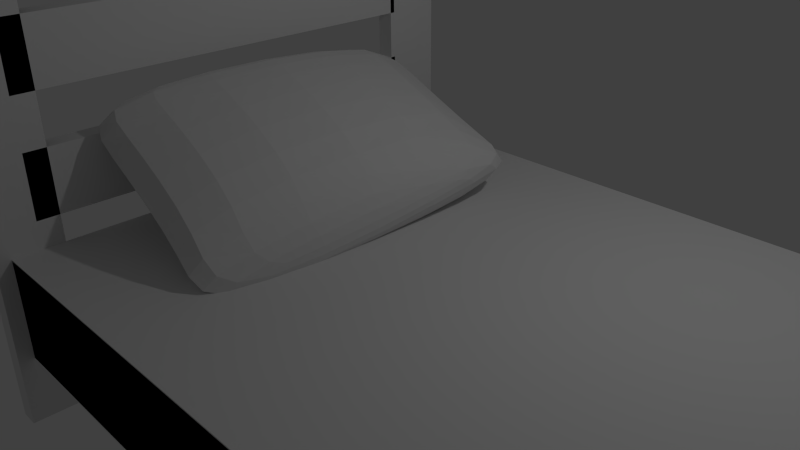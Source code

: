 # Source: cama.blend  (saved by Blender 2.72.0; exported with 4.5.12 LTS)
import bpy
from mathutils import Matrix  # noqa: F401  (used for matrix-valued properties, if any)

bpy.ops.wm.read_factory_settings(use_empty=True)
scene = bpy.context.scene
scene.name = 'Scene'

# ---- collections
col_collection_1 = bpy.data.collections.new('Collection 1'); scene.collection.children.link(col_collection_1)

# ---- materials (node trees are filled in below, after node groups)
mat_material_001 = bpy.data.materials.new('Material.001')
mat_material_001.alpha_threshold = 0.0
mat_material_001.use_transparent_shadow = False
mat_material_001.roughness = 0.5
mat_material_001.line_color = (0.0, 0.0, 0.0, 1.0)
mat_material_002 = bpy.data.materials.new('Material.002')
mat_material_002.alpha_threshold = 0.0
mat_material_002.use_transparent_shadow = False
mat_material_002.roughness = 0.5
mat_material_002.line_color = (0.0, 0.0, 0.0, 1.0)
mat_material_003 = bpy.data.materials.new('Material.003')
mat_material_003.alpha_threshold = 0.0
mat_material_003.use_transparent_shadow = False
mat_material_003.roughness = 0.5
mat_material_003.line_color = (0.0, 0.0, 0.0, 1.0)
mat_material_004 = bpy.data.materials.new('Material.004')
mat_material_004.alpha_threshold = 0.0
mat_material_004.use_transparent_shadow = False
mat_material_004.roughness = 0.5
mat_material_004.line_color = (0.0, 0.0, 0.0, 1.0)
mat_material_000 = bpy.data.materials.new('Material.000')
mat_material_000.alpha_threshold = 0.0
mat_material_000.use_transparent_shadow = False
mat_material_000.roughness = 0.5
mat_material_000.line_color = (0.0, 0.0, 0.0, 1.0)
mat_material_006 = bpy.data.materials.new('Material.006')
mat_material_006.alpha_threshold = 0.0
mat_material_006.use_transparent_shadow = False
mat_material_006.roughness = 0.5
mat_material_006.line_color = (0.0, 0.0, 0.0, 1.0)
mat_material_007 = bpy.data.materials.new('Material.007')
mat_material_007.alpha_threshold = 0.0
mat_material_007.use_transparent_shadow = False
mat_material_007.roughness = 0.5
mat_material_007.line_color = (0.0, 0.0, 0.0, 1.0)
mat_material_008 = bpy.data.materials.new('Material.008')
mat_material_008.alpha_threshold = 0.0
mat_material_008.use_transparent_shadow = False
mat_material_008.roughness = 0.5
mat_material_008.line_color = (0.0, 0.0, 0.0, 1.0)
mat_material_005 = bpy.data.materials.new('Material.005')
mat_material_005.alpha_threshold = 0.0
mat_material_005.use_transparent_shadow = False
mat_material_005.roughness = 0.5
mat_material_005.line_color = (0.0, 0.0, 0.0, 1.0)

# ---- material node trees

# ---- world
world_world = bpy.data.worlds.new('World'); scene.world = world_world
world_world.color = (0.05088, 0.05088, 0.05088)
world_world.use_sun_shadow = False
world_world.sun_shadow_jitter_overblur = 0.0
world_world.cycles.sampling_method = 'MANUAL'
world_world.cycles.sample_map_resolution = 256

# ---- cameras
cam_camera = bpy.data.cameras.new('Camera')
cam_camera.clip_end = 100.0
cam_camera.lens = 35.0
cam_camera.sensor_width = 32.0
cam_camera.sensor_height = 18.0
cam_camera.ortho_scale = 7.314
cam_camera.dof.focus_distance = 0.0
cam_camera.dof.aperture_fstop = 128.0

# ---- lights
light_lamp = bpy.data.lights.new('Lamp', 'POINT')
light_lamp.transmission_factor = 0.0
light_lamp.cutoff_distance = 30.0
light_lamp.energy = 100.0
light_lamp.shadow_buffer_clip_start = 1.001
light_lamp.shadow_soft_size = 0.1
light_lamp.shadow_maximum_resolution = 0.006
light_lamp.use_absolute_resolution = True
light_lamp.cycles.use_multiple_importance_sampling = False

# ---- meshes
me_cube_002 = bpy.data.meshes.new('Cube.002')
me_cube_002.from_pydata([(0.979, -15.15, -0.6908), (0.979, 0.3411, -0.6908), (88.58, 0.3411, -0.6908), (88.58, -15.15, -0.6908), (0.979, -15.15, -0.2046), (0.979, 0.3411, -0.2046), (88.58, 0.3411, -0.2046), (88.58, -15.15, -0.2046), (1.0, -13.61, -1.0), (1.0, -15.61, -1.0), (-1.0, -15.61, -1.0), (-1.0, -13.61, -1.0), (1.0, -13.61, 1.0), (1.0, -15.61, 1.0), (-1.0, -15.61, 1.0), (-1.0, -13.61, 1.0), (1.0, 1.0, -1.0), (1.0, -1.0, -1.0), (-1.0, -1.0, -1.0), (-1.0, 1.0, -1.0), (1.0, 1.0, 1.0), (1.0, -1.0, 1.0), (-1.0, -1.0, 1.0), (-1.0, 1.0, 1.0), (1.0, -14.29, 0.454), (1.0, -14.28, 0.7513), (-1.0, -14.28, 0.7513), (-1.0, -14.29, 0.454), (1.0, -0.8374, 0.4444), (1.0, -0.8278, 0.7417), (-1.0, -0.8278, 0.7417), (-1.0, -0.8374, 0.4444), (1.0, -14.29, -0.07692), (1.0, -14.28, 0.2203), (-1.0, -14.28, 0.2203), (-1.0, -14.29, -0.07692), (1.0, -0.8374, -0.08655), (1.0, -0.8278, 0.2107), (-1.0, -0.8278, 0.2107), (-1.0, -0.8374, -0.08655), (90.97, -14.04, -1.013), (90.97, -16.04, -1.013), (88.97, -16.04, -1.013), (88.97, -14.04, -1.013), (90.97, -14.04, -0.04126), (90.97, -16.04, -0.04126), (88.97, -16.04, -0.04126), (88.97, -14.04, -0.04126), (90.97, 0.5724, -1.013), (90.97, -1.428, -1.013), (88.97, -1.428, -1.013), (88.97, 0.5724, -1.013), (90.97, 0.5724, -0.04126), (90.97, -1.428, -0.04126), (88.97, -1.428, -0.04126), (88.97, 0.5724, -0.04126), (90.97, -14.72, -0.3065), (90.97, -14.71, -0.1621), (88.97, -14.71, -0.1621), (88.97, -14.72, -0.3065), (90.97, -1.265, -0.3111), (90.97, -1.255, -0.1667), (88.97, -1.255, -0.1667), (88.97, -1.265, -0.3111), (90.97, -14.72, -0.5644), (90.97, -14.71, -0.42), (88.97, -14.71, -0.42), (88.97, -14.72, -0.5644), (90.97, -1.265, -0.5691), (90.97, -1.255, -0.4247), (88.97, -1.255, -0.4247), (88.97, -1.265, -0.5691), (0.9848, -15.15, -0.685), (0.9848, 0.3353, -0.685), (88.57, 0.3353, -0.685), (88.57, -15.15, -0.685), (0.9848, -15.15, -0.2103), (0.9848, 0.3353, -0.2103), (88.57, 0.3353, -0.2103), (88.57, -15.15, -0.2103), (0.9942, -13.61, -0.9942), (0.9942, -15.6, -0.9942), (-0.9942, -15.6, -0.9942), (-0.9942, -13.61, -0.9942), (0.9942, -13.61, 0.9942), (0.9942, -15.6, 0.9942), (-0.9942, -15.6, 0.9942), (-0.9942, -13.61, 0.9942), (0.9942, 0.9942, -0.9942), (0.9942, -0.9942, -0.9942), (-0.9942, -0.9942, -0.9942), (-0.9942, 0.9942, -0.9942), (0.9942, 0.9942, 0.9942), (0.9942, -0.9942, 0.9942), (-0.9942, -0.9942, 0.9942), (-0.9942, 0.9942, 0.9942), (0.9942, -14.29, 0.4597), (0.9942, -14.28, 0.7454), (-0.9942, -14.28, 0.7454), (-0.9942, -14.29, 0.4597), (0.9942, -0.8431, 0.4503), (0.9942, -0.8336, 0.736), (-0.9942, -0.8336, 0.736), (-0.9942, -0.8431, 0.4503), (0.9942, -14.29, -0.07124), (0.9942, -14.28, 0.2145), (-0.9942, -14.28, 0.2145), (-0.9942, -14.29, -0.07124), (0.9942, -0.8431, -0.08069), (0.9942, -0.8336, 0.205), (-0.9942, -0.8336, 0.205), (-0.9942, -0.8431, -0.08069), (90.96, -14.04, -1.007), (90.96, -16.03, -1.007), (88.97, -16.03, -1.007), (88.97, -14.04, -1.007), (90.96, -14.04, -0.04703), (90.96, -16.03, -0.04703), (88.97, -16.03, -0.04703), (88.97, -14.04, -0.04703), (90.96, 0.5666, -1.007), (90.96, -1.422, -1.007), (88.97, -1.422, -1.007), (88.97, 0.5666, -1.007), (90.96, 0.5666, -0.04703), (90.96, -1.422, -0.04703), (88.97, -1.422, -0.04703), (88.97, 0.5666, -0.04703), (90.96, -14.71, -0.3009), (90.96, -14.71, -0.168), (88.97, -14.71, -0.168), (88.97, -14.71, -0.3009), (90.96, -1.271, -0.3052), (90.96, -1.261, -0.1723), (88.97, -1.261, -0.1723), (88.97, -1.271, -0.3052), (90.96, -14.71, -0.5588), (90.96, -14.71, -0.4259), (88.97, -14.71, -0.4259), (88.97, -14.71, -0.5588), (90.96, -1.271, -0.5631), (90.96, -1.261, -0.4302), (88.97, -1.261, -0.4302), (88.97, -1.271, -0.5631)], [], [(4, 5, 1, 0), (5, 6, 2, 1), (6, 7, 3, 2), (7, 4, 0, 3), (0, 1, 2, 3), (7, 6, 5, 4), (8, 9, 10, 11), (12, 15, 14, 13), (8, 12, 13, 9), (9, 13, 14, 10), (10, 14, 15, 11), (12, 8, 11, 15), (16, 17, 18, 19), (20, 23, 22, 21), (16, 20, 21, 17), (17, 21, 22, 18), (18, 22, 23, 19), (20, 16, 19, 23), (24, 25, 26, 27), (28, 31, 30, 29), (24, 28, 29, 25), (25, 29, 30, 26), (26, 30, 31, 27), (28, 24, 27, 31), (32, 33, 34, 35), (36, 39, 38, 37), (32, 36, 37, 33), (33, 37, 38, 34), (34, 38, 39, 35), (36, 32, 35, 39), (40, 41, 42, 43), (44, 47, 46, 45), (40, 44, 45, 41), (41, 45, 46, 42), (42, 46, 47, 43), (44, 40, 43, 47), (48, 49, 50, 51), (52, 55, 54, 53), (48, 52, 53, 49), (49, 53, 54, 50), (50, 54, 55, 51), (52, 48, 51, 55), (56, 57, 58, 59), (60, 63, 62, 61), (56, 60, 61, 57), (57, 61, 62, 58), (58, 62, 63, 59), (60, 56, 59, 63), (64, 65, 66, 67), (68, 71, 70, 69), (64, 68, 69, 65), (65, 69, 70, 66), (66, 70, 71, 67), (68, 64, 67, 71), (72, 73, 77, 76), (73, 74, 78, 77), (74, 75, 79, 78), (75, 72, 76, 79), (75, 74, 73, 72), (76, 77, 78, 79), (83, 82, 81, 80), (85, 86, 87, 84), (81, 85, 84, 80), (82, 86, 85, 81), (83, 87, 86, 82), (87, 83, 80, 84), (91, 90, 89, 88), (93, 94, 95, 92), (89, 93, 92, 88), (90, 94, 93, 89), (91, 95, 94, 90), (95, 91, 88, 92), (99, 98, 97, 96), (101, 102, 103, 100), (97, 101, 100, 96), (98, 102, 101, 97), (99, 103, 102, 98), (103, 99, 96, 100), (107, 106, 105, 104), (109, 110, 111, 108), (105, 109, 108, 104), (106, 110, 109, 105), (107, 111, 110, 106), (111, 107, 104, 108), (115, 114, 113, 112), (117, 118, 119, 116), (113, 117, 116, 112), (114, 118, 117, 113), (115, 119, 118, 114), (119, 115, 112, 116), (123, 122, 121, 120), (125, 126, 127, 124), (121, 125, 124, 120), (122, 126, 125, 121), (123, 127, 126, 122), (127, 123, 120, 124), (131, 130, 129, 128), (133, 134, 135, 132), (129, 133, 132, 128), (130, 134, 133, 129), (131, 135, 134, 130), (135, 131, 128, 132), (139, 138, 137, 136), (141, 142, 143, 140), (137, 141, 140, 136), (138, 142, 141, 137), (139, 143, 142, 138), (143, 139, 136, 140)])
me_cube_002.polygons.foreach_set('material_index', [0, 0, 0, 0, 0, 0, 1, 1, 1, 1, 1, 1, 0, 0, 0, 0, 0, 0, 2, 2, 2, 2, 2, 2, 3, 3, 3, 3, 3, 3, 5, 5, 5, 5, 5, 5, 4, 4, 4, 4, 4, 4, 6, 6, 6, 6, 6, 6, 7, 7, 7, 7, 7, 7, 0, 0, 0, 0, 0, 0, 1, 1, 1, 1, 1, 1, 0, 0, 0, 0, 0, 0, 2, 2, 2, 2, 2, 2, 3, 3, 3, 3, 3, 3, 5, 5, 5, 5, 5, 5, 4, 4, 4, 4, 4, 4, 6, 6, 6, 6, 6, 6, 7, 7, 7, 7, 7, 7])
_uv = me_cube_002.uv_layers.new(name='UVMap')
_uv.uv.foreach_set('vector', [0.9596, 0.0, 0.9596, 0.1769, 0.953, 0.1769, 0.953, 0.0, 0.8517, 1.0, 0.8517, 0.0, 0.8584, 0.0, 0.8584, 1.0, 0.9528, 0.7912, 0.9528, 0.6143, 0.9595, 0.6143, 0.9595, 0.7912, 0.8451, 1.0, 0.8451, 0.0, 0.8517, 0.0, 0.8517, 1.0, 0.2114, 1.0, 2.825e-07, 1.0, 0.0, 8.709e-08, 0.2114, 0.0, 0.01835, -0.8507, 0.4967, -0.8507, 0.4967, 1.663, 0.01835, 1.663, 0.9803, 0.3765, 0.9803, 0.3993, 0.953, 0.3993, 0.953, 0.3765, 0.9869, 0.1541, 0.9869, 0.1769, 0.9596, 0.1769, 0.9596, 0.1541, 0.9259, 0.7906, 0.8986, 0.7906, 0.8986, 0.7678, 0.9259, 0.7678, 0.9659, 0.1997, 0.9932, 0.1997, 0.9932, 0.2226, 0.9659, 0.2226, 0.9259, 0.8134, 0.8986, 0.8134, 0.8986, 0.7906, 0.9259, 0.7906, 0.9932, 0.2682, 0.9659, 0.2682, 0.9659, 0.2454, 0.9932, 0.2454, 0.9803, 0.4221, 0.953, 0.4221, 0.953, 0.3993, 0.9803, 0.3993, 0.8986, 0.768, 0.8986, 0.7908, 0.8713, 0.7908, 0.8713, 0.768, 0.8986, 0.8137, 0.8713, 0.8137, 0.8713, 0.7908, 0.8986, 0.7908, 0.9659, 0.2226, 0.9932, 0.2226, 0.9932, 0.2454, 0.9659, 0.2454, 0.9801, 0.814, 0.9528, 0.814, 0.9528, 0.7912, 0.9801, 0.7912, 0.9659, 0.2682, 0.9932, 0.2682, 0.9932, 0.291, 0.9659, 0.291, 0.9974, 0.445, 0.9934, 0.445, 0.9934, 0.4221, 0.9974, 0.4221, 0.9974, 0.7912, 0.9974, 0.814, 0.9934, 0.814, 0.9934, 0.7912, 0.9595, 0.768, 0.9595, 0.6144, 0.9635, 0.6143, 0.9635, 0.7679, 0.8986, 0.1536, 0.8986, 0.3072, 0.8713, 0.3072, 0.8713, 0.1536, 0.9637, 0.1536, 0.9637, 0.0, 0.9677, 0.0001075, 0.9677, 0.1537, 0.8986, 0.3072, 0.8986, 0.4608, 0.8713, 0.4608, 0.8713, 0.3072, 0.9973, 0.1997, 0.9932, 0.1997, 0.9932, 0.1769, 0.9973, 0.1769, 0.9976, 0.3537, 0.9976, 0.3765, 0.9935, 0.3765, 0.9935, 0.3537, 0.9596, 0.1537, 0.9596, 0.0001075, 0.9637, 0.0, 0.9637, 0.1536, 0.8986, 0.0, 0.8986, 0.1536, 0.8713, 0.1536, 0.8713, 0.0, 0.9635, 0.7679, 0.9635, 0.6143, 0.9676, 0.6144, 0.9676, 0.768, 0.8986, 0.4608, 0.8986, 0.6144, 0.8713, 0.6144, 0.8713, 0.4608, 0.9803, 0.4221, 0.9803, 0.445, 0.953, 0.445, 0.953, 0.4221, 0.9932, 0.1769, 0.9932, 0.1997, 0.9659, 0.1997, 0.9659, 0.1769, 0.9524, 0.8134, 0.9391, 0.8134, 0.9391, 0.7906, 0.9524, 0.7906, 0.9935, 0.3765, 0.9803, 0.3765, 0.9803, 0.3537, 0.9935, 0.3537, 0.9524, 0.7906, 0.9391, 0.7906, 0.9391, 0.7678, 0.9524, 0.7678, 0.9935, 0.3993, 0.9803, 0.3993, 0.9803, 0.3765, 0.9935, 0.3765, 0.9868, 0.768, 0.9868, 0.7908, 0.9595, 0.7908, 0.9595, 0.768, 0.9803, 0.3537, 0.9803, 0.3765, 0.953, 0.3765, 0.953, 0.3537, 0.9391, 0.8134, 0.9259, 0.8134, 0.9259, 0.7906, 0.9391, 0.7906, 0.9801, 0.7912, 0.9934, 0.7912, 0.9934, 0.814, 0.9801, 0.814, 0.9391, 0.7906, 0.9259, 0.7906, 0.9259, 0.7678, 0.9391, 0.7678, 0.9803, 0.3993, 0.9935, 0.3993, 0.9935, 0.4221, 0.9803, 0.4221, 0.9993, 0.5064, 0.9974, 0.5064, 0.9974, 0.4835, 0.9993, 0.4835, 0.9974, 0.4835, 0.9974, 0.4607, 0.9993, 0.4607, 0.9993, 0.4835, 0.9932, 0.3534, 0.9932, 0.1998, 0.9952, 0.1997, 0.9952, 0.3533, 0.9259, 0.1536, 0.9259, 0.3072, 0.8986, 0.3072, 0.8986, 0.1536, 0.9952, 0.3533, 0.9952, 0.1997, 0.9972, 0.1998, 0.9972, 0.3534, 0.9259, 0.3072, 0.9259, 0.4608, 0.8986, 0.4608, 0.8986, 0.3072, 0.9993, 0.5292, 0.9974, 0.5292, 0.9974, 0.5064, 0.9993, 0.5064, 0.9973, 0.1997, 0.9973, 0.1769, 0.9993, 0.1769, 0.9993, 0.1997, 0.9947, 0.768, 0.9947, 0.6144, 0.9967, 0.6143, 0.9967, 0.7679, 0.8986, 0.6144, 0.8986, 0.768, 0.8713, 0.768, 0.8713, 0.6144, 0.9949, 0.1536, 0.9949, 0.0, 0.9968, 0.0001094, 0.9968, 0.1537, 0.9259, 0.0, 0.9259, 0.1536, 0.8986, 0.1536, 0.8986, 6.804e-09, 0.9595, 0.3537, 0.9595, 0.1769, 0.9659, 0.1769, 0.9659, 0.3537, 0.8648, 0.0, 0.8648, 0.9999, 0.8584, 0.9999, 0.8584, 6.804e-10, 0.9595, 0.1769, 0.9595, 0.3537, 0.953, 0.3537, 0.953, 0.1769, 0.8648, 0.9999, 0.8648, 6.804e-10, 0.8713, 0.0, 0.8713, 0.9999, 0.6339, 0.0, 0.8451, 0.0, 0.8451, 0.9999, 0.6339, 0.9999, 0.6339, 0.9999, 0.4227, 0.9999, 0.4227, 8.709e-08, 0.6339, 0.0, 0.9676, 0.637, 0.9676, 0.6143, 0.9947, 0.6143, 0.9947, 0.637, 0.9947, 0.7278, 0.9676, 0.7278, 0.9676, 0.7051, 0.9947, 0.7051, 0.9949, 0.0227, 0.9677, 0.0227, 0.9677, 1.089e-08, 0.9949, 0.0, 0.9528, 0.8361, 0.9257, 0.8361, 0.9257, 0.8134, 0.9528, 0.8134, 0.9947, 0.7505, 0.9676, 0.7505, 0.9676, 0.7278, 0.9947, 0.7278, 0.9677, 0.0908, 0.9949, 0.0908, 0.9949, 0.1135, 0.9677, 0.1135, 0.9947, 0.7051, 0.9676, 0.7051, 0.9676, 0.6824, 0.9947, 0.6824, 0.9947, 0.6597, 0.9947, 0.6824, 0.9676, 0.6824, 0.9676, 0.6597, 0.9931, 0.3137, 0.9931, 0.3364, 0.9659, 0.3364, 0.9659, 0.3137, 0.9257, 0.8361, 0.8986, 0.8361, 0.8986, 0.8134, 0.9257, 0.8134, 0.9676, 0.637, 0.9947, 0.637, 0.9947, 0.6597, 0.9676, 0.6597, 0.9677, 0.1135, 0.9949, 0.1135, 0.9949, 0.1362, 0.9677, 0.1362, 0.9974, 0.422, 0.9935, 0.422, 0.9935, 0.3993, 0.9974, 0.3993, 0.9921, 0.8367, 0.9921, 0.814, 0.996, 0.814, 0.996, 0.8367, 0.9878, 0.6142, 0.9878, 0.4607, 0.9917, 0.4608, 0.9917, 0.6143, 0.9259, 0.3071, 0.9259, 0.1536, 0.953, 0.1536, 0.953, 0.3071, 0.9956, 0.4607, 0.9956, 0.6142, 0.9917, 0.6143, 0.9917, 0.4608, 0.9259, 0.4607, 0.9259, 0.3072, 0.953, 0.3072, 0.953, 0.4607, 0.9974, 0.3992, 0.9935, 0.3992, 0.9935, 0.3765, 0.9974, 0.3765, 0.996, 0.8367, 0.996, 0.814, 0.9999, 0.814, 0.9999, 0.8367, 0.9839, 0.6142, 0.9839, 0.4607, 0.9878, 0.4608, 0.9878, 0.6143, 0.9259, 0.1535, 0.9259, 5.443e-09, 0.953, 0.0, 0.953, 0.1535, 0.98, 0.6143, 0.98, 0.4608, 0.9839, 0.4607, 0.9839, 0.6142, 0.9528, 0.6143, 0.9528, 0.4608, 0.98, 0.4608, 0.98, 0.6143, 0.9677, 0.0908, 0.9677, 0.0681, 0.9949, 0.0681, 0.9949, 0.0908, 0.9949, 0.0681, 0.9677, 0.0681, 0.9677, 0.0454, 0.9949, 0.0454, 0.9659, 0.8367, 0.9528, 0.8367, 0.9528, 0.814, 0.9659, 0.814, 0.979, 0.8367, 0.9659, 0.8367, 0.9659, 0.814, 0.979, 0.814, 0.8844, 0.8364, 0.8713, 0.8364, 0.8713, 0.8137, 0.8844, 0.8137, 0.9921, 0.8367, 0.979, 0.8367, 0.979, 0.814, 0.9921, 0.814, 0.9677, 0.0227, 0.9949, 0.0227, 0.9949, 0.0454, 0.9677, 0.0454, 0.9931, 0.291, 0.9931, 0.3137, 0.9659, 0.3137, 0.9659, 0.291, 0.8844, 0.8137, 0.8975, 0.8137, 0.8975, 0.8364, 0.8844, 0.8364, 1.0, 0.1768, 0.9869, 0.1768, 0.9869, 0.1541, 1.0, 0.1541, 0.9803, 0.4221, 0.9934, 0.4221, 0.9934, 0.4448, 0.9803, 0.4448, 0.9868, 0.7681, 0.9998, 0.7681, 0.9998, 0.7908, 0.9868, 0.7908, 0.9974, 0.5519, 0.9992, 0.5519, 0.9992, 0.5746, 0.9974, 0.5746, 0.9974, 0.5973, 0.9974, 0.5746, 0.9992, 0.5746, 0.9992, 0.5973, 0.999, 0.1998, 0.999, 0.3533, 0.9972, 0.3532, 0.9972, 0.1997, 0.8986, 0.6143, 0.8986, 0.4608, 0.9257, 0.4608, 0.9257, 0.6143, 0.9986, 0.0, 0.9986, 0.1535, 0.9968, 0.1536, 0.9968, 0.0001046, 0.9257, 0.7678, 0.9257, 0.6143, 0.9528, 0.6143, 0.9528, 0.7678, 0.9992, 0.5519, 0.9974, 0.5519, 0.9974, 0.5292, 0.9992, 0.5292, 0.9974, 0.3992, 0.9974, 0.3765, 0.9992, 0.3765, 0.9992, 0.3992, 0.9974, 0.4608, 0.9974, 0.6143, 0.9956, 0.6142, 0.9956, 0.4607, 0.8986, 0.7678, 0.8986, 0.6143, 0.9257, 0.6143, 0.9257, 0.7678, 0.9967, 0.7679, 0.9967, 0.6144, 0.9985, 0.6143, 0.9985, 0.7678, 0.9257, 0.6143, 0.9257, 0.4608, 0.9528, 0.4608, 0.9528, 0.6143])
me_cube_002.materials.append(mat_material_001)
me_cube_002.materials.append(mat_material_002)
me_cube_002.materials.append(mat_material_003)
me_cube_002.materials.append(mat_material_004)
me_cube_002.materials.append(mat_material_000)
me_cube_002.materials.append(mat_material_006)
me_cube_002.materials.append(mat_material_007)
me_cube_002.materials.append(mat_material_008)
me_cube_002.use_remesh_preserve_volume = False
me_cube_002.use_remesh_preserve_attributes = False
me_cube_002.use_mirror_vertex_groups = False
me_cube_002.update()
me_cube_003 = bpy.data.meshes.new('Cube.003')
me_cube_003.from_pydata([(1.0, 1.0, -1.0), (1.0, -1.0, -1.0), (-1.0, -1.0, -1.0), (-1.0, 1.0, -1.0), (1.0, 1.0, 1.0), (1.0, -1.0, 1.0), (-1.0, -1.0, 1.0), (-1.0, 1.0, 1.0), (1.041, 1.548, 0.7367), (1.0, -1.327, -0.76), (-1.0, -1.327, -0.76), (-1.0, 1.327, -0.76), (1.0, 1.327, 0.76), (1.142, -1.589, -0.1068), (-0.9261, -1.66, 0.4927), (-1.084, 1.463, -0.2811)], [], [(0, 1, 2, 3), (4, 7, 6, 5), (0, 4, 5, 1), (7, 4, 12, 15), (2, 6, 7, 3), (5, 6, 14, 13), (9, 13, 14, 10), (12, 8, 11, 15), (3, 7, 15, 11), (6, 2, 10, 14), (1, 5, 13, 9), (2, 1, 9, 10), (4, 0, 8, 12), (0, 3, 11, 8)])
_uv = me_cube_003.uv_layers.new(name='UVMap')
_uv.uv.foreach_set('vector', [0.762, 0.7148, 0.762, 0.1646, 0.2118, 0.1646, 0.2118, 0.7148, 0.762, 0.7148, 0.2118, 0.7148, 0.2118, 0.1646, 0.762, 0.1646, 0.7408, 0.6928, 0.7408, 1.243, 0.1906, 1.243, 0.1906, 0.6928, 0.762, 0.6928, 1.312, 0.6928, 1.312, 0.6267, 0.739, 0.3403, 0.7408, 0.6928, 0.7408, 1.243, 1.291, 1.243, 1.291, 0.6928, 0.762, 0.6928, 0.2118, 0.6928, 0.2321, 0.5532, 0.8011, 0.3882, 0.762, 0.7588, 0.8011, 0.9385, 0.2321, 1.103, 0.2118, 0.7588, 0.762, 0.6267, 0.7733, 0.6203, 0.2118, 0.2086, 0.1888, 0.3403, 0.7408, 0.6928, 0.7408, 1.243, 0.8683, 0.8906, 0.8308, 0.7588, 0.7408, 0.6928, 0.7408, 0.1425, 0.6508, 0.2086, 0.5593, 0.5532, 0.7408, 0.6928, 0.7408, 1.243, 0.5788, 0.9385, 0.6508, 0.7588, 0.762, 0.7148, 1.312, 0.7148, 1.312, 0.6248, 0.762, 0.6248, 0.7408, 0.6928, 0.7408, 0.1425, 0.8916, 0.6203, 0.8308, 0.6267, 0.762, 0.6928, 0.2118, 0.6928, 0.2118, 0.7588, 0.7733, 1.171])
me_cube_003.materials.append(mat_material_005)
me_cube_003.use_remesh_preserve_volume = False
me_cube_003.use_remesh_preserve_attributes = False
me_cube_003.use_mirror_vertex_groups = False
me_cube_003.update()

# ---- objects
ob_lamp = bpy.data.objects.new('Lamp', light_lamp)
ob_camera = bpy.data.objects.new('Camera', cam_camera)
ob_cube_001 = bpy.data.objects.new('Cube.001', me_cube_002)
ob_cube_002 = bpy.data.objects.new('Cube.002', me_cube_003)

# ---- transforms, parenting, visibility, modifiers, constraints
ob_lamp.location = (4.076, 1.005, 5.904)
ob_lamp.rotation_euler = (0.6503, 0.05522, 1.866)
ob_lamp.lock_rotations_4d = False
ob_lamp.empty_display_type = 'ARROWS'
ob_lamp.color = (0.0, 0.0, 0.0, 0.0)
ob_lamp.lineart.crease_threshold = 0.0
ob_camera.location = (7.481, -6.508, 5.344)
ob_camera.rotation_euler = (1.109, 0.01082, 0.8149)
ob_camera.lock_rotations_4d = False
ob_camera.empty_display_type = 'ARROWS'
ob_camera.color = (0.0, 0.0, 0.0, 0.0)
ob_camera.display_type = 'WIRE'
ob_camera.lineart.crease_threshold = 0.0
ob_cube_001.location = (-1.891, 2.395, 1.256)
ob_cube_001.scale = (0.1242, 0.4101, 2.759)
ob_cube_001.lock_rotations_4d = False
ob_cube_001.empty_display_type = 'ARROWS'
ob_cube_001.lineart.crease_threshold = 0.0
ob_cube_002.location = (-0.4572, -0.5342, 1.386)
ob_cube_002.rotation_euler = (-5.905, 0.01192, 1.51)
ob_cube_002.scale = (-2.371, -0.9963, -0.8007)
ob_cube_002.lock_rotations_4d = False
ob_cube_002.empty_display_type = 'ARROWS'
ob_cube_002.lineart.crease_threshold = 0.0
_m = ob_cube_002.modifiers.new('Subsurf', 'SUBSURF')
_m.uv_smooth = 'PRESERVE_CORNERS'
_m.quality = 2
_m.levels = 3
_m.show_only_control_edges = False

# ---- collection membership
col_collection_1.objects.link(ob_lamp)
col_collection_1.objects.link(ob_camera)
col_collection_1.objects.link(ob_cube_001)
col_collection_1.objects.link(ob_cube_002)

# ---- scene / render settings (as saved in the file)
scene.camera = ob_camera
scene.frame_start = 1; scene.frame_end = 250; scene.frame_set(1)
scene.render.engine = 'BLENDER_EEVEE_NEXT'
scene.render.resolution_percentage = 50
scene.render.dither_intensity = 0.0
scene.cycles.use_denoising = False
scene.cycles.samples = 10
scene.cycles.sampling_pattern = 'TABULATED_SOBOL'
scene.cycles.light_sampling_threshold = 0.0
scene.cycles.use_adaptive_sampling = False
scene.cycles.use_light_tree = False
scene.cycles.blur_glossy = 0.0
scene.cycles.volume_bounces = 1
scene.cycles.pixel_filter_type = 'GAUSSIAN'
scene.cycles.sample_clamp_indirect = 0.0
scene.view_settings.view_transform = 'Standard'
bpy.context.view_layer.update()
